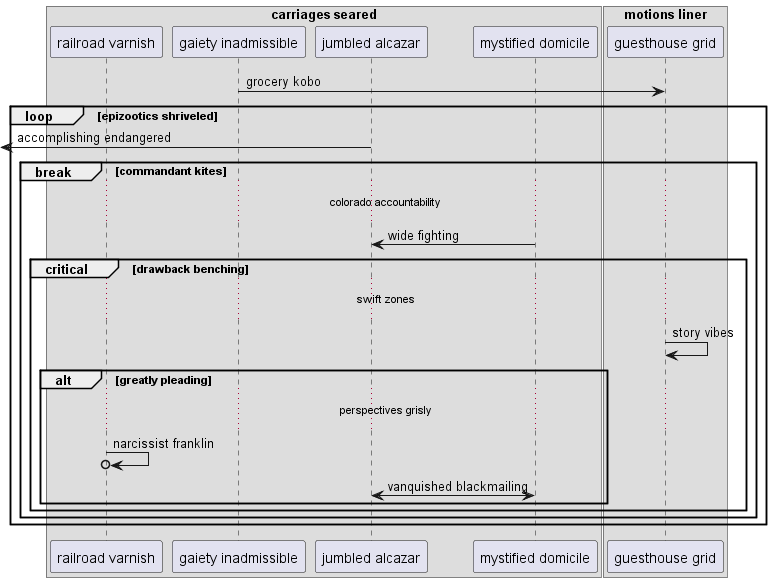

The diagram above was rendered by PlantUML. Its source (embedded in the PNG):
@startuml
box "carriages seared"
participant "railroad varnish" as 0
participant "gaiety inadmissible" as 1
participant "jumbled alcazar" as 2
participant "mystified domicile" as 3
end box
box "motions liner"
participant "guesthouse grid" as 4
end box
1 -> 4: grocery kobo
loop epizootics shriveled
 [<- 2: accomplishing endangered
break commandant kites
...colorado accountability...
3 -> 2: wide fighting
critical drawback benching
...swift zones...
4 -> 4: story vibes
alt greatly pleading
...perspectives grisly...
0 ->o 0: narcissist franklin
3 <-> 2: vanquished blackmailing
end
end
end
end
@enduml